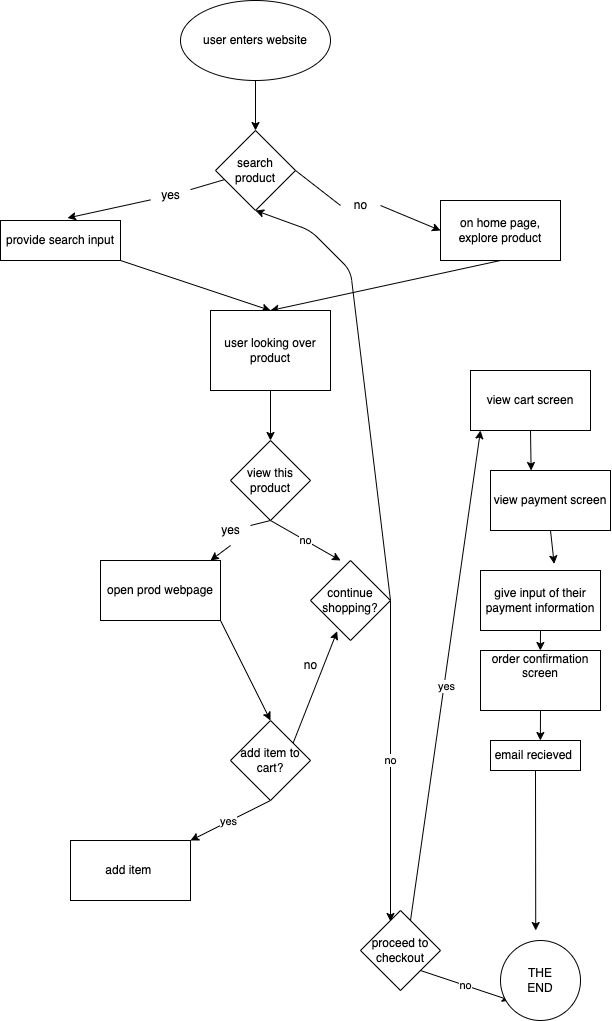

The diagram above was exported from draw.io. Its source (the exported page's mxGraphModel, read from the mxfile embedded in the PNG):
<mxGraphModel dx="1114" dy="672" grid="1" gridSize="10" guides="1" tooltips="1" connect="1" arrows="0" fold="1" page="1" pageScale="1" pageWidth="850" pageHeight="1100" math="0" shadow="0">
  <root>
    <mxCell id="0" />
    <mxCell id="1" parent="0" />
    <mxCell id="3" style="edgeStyle=none;html=1;exitX=0.5;exitY=1;exitDx=0;exitDy=0;entryX=0.5;entryY=0;entryDx=0;entryDy=0;" edge="1" parent="1" source="2" target="4">
      <mxGeometry relative="1" as="geometry">
        <mxPoint x="145" y="160" as="targetPoint" />
      </mxGeometry>
    </mxCell>
    <mxCell id="2" value="user enters website" style="ellipse;whiteSpace=wrap;html=1;" vertex="1" parent="1">
      <mxGeometry x="320" y="20" width="150" height="80" as="geometry" />
    </mxCell>
    <mxCell id="5" style="edgeStyle=none;html=1;startArrow=none;entryX=0.558;entryY=-0.062;entryDx=0;entryDy=0;entryPerimeter=0;" edge="1" parent="1" source="6" target="7">
      <mxGeometry relative="1" as="geometry">
        <mxPoint x="145" y="290" as="targetPoint" />
      </mxGeometry>
    </mxCell>
    <mxCell id="8" style="edgeStyle=none;html=1;exitX=1;exitY=0.5;exitDx=0;exitDy=0;entryX=0;entryY=0.5;entryDx=0;entryDy=0;startArrow=none;" edge="1" parent="1" source="9" target="10">
      <mxGeometry relative="1" as="geometry">
        <mxPoint x="260" y="200" as="targetPoint" />
      </mxGeometry>
    </mxCell>
    <mxCell id="4" value="search product" style="rhombus;whiteSpace=wrap;html=1;" vertex="1" parent="1">
      <mxGeometry x="355" y="150" width="80" height="80" as="geometry" />
    </mxCell>
    <mxCell id="12" style="edgeStyle=none;html=1;entryX=0.5;entryY=0;entryDx=0;entryDy=0;" edge="1" parent="1" source="7" target="11">
      <mxGeometry relative="1" as="geometry" />
    </mxCell>
    <mxCell id="7" value="provide search input" style="whiteSpace=wrap;html=1;" vertex="1" parent="1">
      <mxGeometry x="140" y="240" width="120" height="40" as="geometry" />
    </mxCell>
    <mxCell id="17" style="edgeStyle=none;html=1;exitX=0.5;exitY=1;exitDx=0;exitDy=0;entryX=0.5;entryY=0;entryDx=0;entryDy=0;" edge="1" parent="1" source="10" target="11">
      <mxGeometry relative="1" as="geometry" />
    </mxCell>
    <mxCell id="10" value="on home page, explore product&lt;br&gt;" style="whiteSpace=wrap;html=1;" vertex="1" parent="1">
      <mxGeometry x="580" y="220" width="120" height="60" as="geometry" />
    </mxCell>
    <mxCell id="18" style="edgeStyle=none;html=1;" edge="1" parent="1" source="11">
      <mxGeometry relative="1" as="geometry">
        <mxPoint x="410" y="460" as="targetPoint" />
      </mxGeometry>
    </mxCell>
    <mxCell id="11" value="user looking over product&lt;br&gt;" style="whiteSpace=wrap;html=1;" vertex="1" parent="1">
      <mxGeometry x="350" y="330" width="120" height="80" as="geometry" />
    </mxCell>
    <mxCell id="14" value="" style="edgeStyle=none;html=1;exitX=1;exitY=0.5;exitDx=0;exitDy=0;entryX=0;entryY=0.5;entryDx=0;entryDy=0;endArrow=none;" edge="1" parent="1" source="4" target="9">
      <mxGeometry relative="1" as="geometry">
        <mxPoint x="320" y="260" as="targetPoint" />
        <mxPoint x="180" y="205" as="sourcePoint" />
      </mxGeometry>
    </mxCell>
    <mxCell id="9" value="no" style="text;html=1;align=center;verticalAlign=middle;resizable=0;points=[];autosize=1;strokeColor=none;fillColor=none;" vertex="1" parent="1">
      <mxGeometry x="480" y="210" width="40" height="30" as="geometry" />
    </mxCell>
    <mxCell id="15" value="" style="edgeStyle=none;html=1;endArrow=none;" edge="1" parent="1" source="4" target="6">
      <mxGeometry relative="1" as="geometry">
        <mxPoint x="145" y="290" as="targetPoint" />
        <mxPoint x="142.22222222222217" y="242.77777777777783" as="sourcePoint" />
      </mxGeometry>
    </mxCell>
    <mxCell id="6" value="yes" style="text;html=1;align=center;verticalAlign=middle;resizable=0;points=[];autosize=1;strokeColor=none;fillColor=none;" vertex="1" parent="1">
      <mxGeometry x="290" y="200" width="40" height="30" as="geometry" />
    </mxCell>
    <mxCell id="21" style="edgeStyle=none;html=1;exitX=0.5;exitY=1;exitDx=0;exitDy=0;startArrow=none;" edge="1" parent="1" source="26">
      <mxGeometry relative="1" as="geometry">
        <mxPoint x="350" y="580" as="targetPoint" />
      </mxGeometry>
    </mxCell>
    <mxCell id="23" value="no" style="edgeStyle=none;html=1;exitX=0.5;exitY=1;exitDx=0;exitDy=0;" edge="1" parent="1" source="19">
      <mxGeometry relative="1" as="geometry">
        <mxPoint x="480" y="580" as="targetPoint" />
      </mxGeometry>
    </mxCell>
    <mxCell id="19" value="view this product" style="rhombus;whiteSpace=wrap;html=1;" vertex="1" parent="1">
      <mxGeometry x="370" y="460" width="80" height="80" as="geometry" />
    </mxCell>
    <mxCell id="27" style="edgeStyle=none;html=1;exitX=1;exitY=1;exitDx=0;exitDy=0;" edge="1" parent="1" source="22">
      <mxGeometry relative="1" as="geometry">
        <mxPoint x="410" y="740" as="targetPoint" />
      </mxGeometry>
    </mxCell>
    <mxCell id="22" value="open prod webpage" style="whiteSpace=wrap;html=1;" vertex="1" parent="1">
      <mxGeometry x="240" y="580" width="120" height="60" as="geometry" />
    </mxCell>
    <mxCell id="36" style="edgeStyle=none;html=1;exitX=1;exitY=0.5;exitDx=0;exitDy=0;entryX=0.5;entryY=1;entryDx=0;entryDy=0;" edge="1" parent="1" source="24" target="4">
      <mxGeometry relative="1" as="geometry">
        <Array as="points">
          <mxPoint x="490" y="290" />
          <mxPoint x="450" y="250" />
        </Array>
      </mxGeometry>
    </mxCell>
    <mxCell id="37" value="no&lt;br&gt;" style="edgeStyle=none;html=1;exitX=1;exitY=0.5;exitDx=0;exitDy=0;" edge="1" parent="1" source="24">
      <mxGeometry relative="1" as="geometry">
        <mxPoint x="530" y="941" as="targetPoint" />
      </mxGeometry>
    </mxCell>
    <mxCell id="24" value="continue shopping?" style="rhombus;whiteSpace=wrap;html=1;" vertex="1" parent="1">
      <mxGeometry x="450" y="580" width="80" height="80" as="geometry" />
    </mxCell>
    <mxCell id="25" value="" style="edgeStyle=none;html=1;exitX=0.5;exitY=1;exitDx=0;exitDy=0;endArrow=none;" edge="1" parent="1" source="19" target="26">
      <mxGeometry relative="1" as="geometry">
        <mxPoint x="350" y="580" as="targetPoint" />
        <mxPoint x="410" y="540" as="sourcePoint" />
      </mxGeometry>
    </mxCell>
    <mxCell id="26" value="yes" style="text;html=1;align=center;verticalAlign=middle;resizable=0;points=[];autosize=1;strokeColor=none;fillColor=none;" vertex="1" parent="1">
      <mxGeometry x="350" y="535" width="40" height="30" as="geometry" />
    </mxCell>
    <mxCell id="29" style="edgeStyle=none;html=1;exitX=0.5;exitY=1;exitDx=0;exitDy=0;" edge="1" parent="1" source="28">
      <mxGeometry relative="1" as="geometry">
        <mxPoint x="330" y="860" as="targetPoint" />
      </mxGeometry>
    </mxCell>
    <mxCell id="30" value="yes&lt;br&gt;" style="edgeLabel;html=1;align=center;verticalAlign=middle;resizable=0;points=[];" vertex="1" connectable="0" parent="29">
      <mxGeometry x="0.06" y="-1" relative="1" as="geometry">
        <mxPoint as="offset" />
      </mxGeometry>
    </mxCell>
    <mxCell id="31" style="edgeStyle=none;html=1;exitX=0.5;exitY=1;exitDx=0;exitDy=0;entryX=0.333;entryY=0.885;entryDx=0;entryDy=0;entryPerimeter=0;" edge="1" parent="1" source="28" target="24">
      <mxGeometry relative="1" as="geometry">
        <mxPoint x="480" y="860" as="targetPoint" />
      </mxGeometry>
    </mxCell>
    <mxCell id="28" value="add item to cart?&lt;br&gt;" style="rhombus;whiteSpace=wrap;html=1;" vertex="1" parent="1">
      <mxGeometry x="370" y="740" width="80" height="80" as="geometry" />
    </mxCell>
    <mxCell id="32" value="no&lt;br&gt;" style="text;html=1;align=center;verticalAlign=middle;resizable=0;points=[];autosize=1;strokeColor=none;fillColor=none;" vertex="1" parent="1">
      <mxGeometry x="430" y="670" width="40" height="30" as="geometry" />
    </mxCell>
    <mxCell id="34" value="add item&amp;nbsp;" style="whiteSpace=wrap;html=1;" vertex="1" parent="1">
      <mxGeometry x="210" y="860" width="120" height="60" as="geometry" />
    </mxCell>
    <mxCell id="40" style="edgeStyle=none;html=1;exitX=0.5;exitY=1;exitDx=0;exitDy=0;" edge="1" parent="1" source="38">
      <mxGeometry relative="1" as="geometry">
        <mxPoint x="620" y="450" as="targetPoint" />
      </mxGeometry>
    </mxCell>
    <mxCell id="50" value="yes&lt;br&gt;" style="edgeLabel;html=1;align=center;verticalAlign=middle;resizable=0;points=[];" vertex="1" connectable="0" parent="40">
      <mxGeometry x="0.0906" y="-2" relative="1" as="geometry">
        <mxPoint y="1" as="offset" />
      </mxGeometry>
    </mxCell>
    <mxCell id="51" value="no&lt;br&gt;" style="edgeStyle=none;html=1;exitX=1;exitY=1;exitDx=0;exitDy=0;" edge="1" parent="1" source="38">
      <mxGeometry relative="1" as="geometry">
        <mxPoint x="650" y="1020" as="targetPoint" />
      </mxGeometry>
    </mxCell>
    <mxCell id="38" value="proceed to checkout&lt;br&gt;" style="rhombus;whiteSpace=wrap;html=1;" vertex="1" parent="1">
      <mxGeometry x="500" y="930" width="80" height="80" as="geometry" />
    </mxCell>
    <mxCell id="42" style="edgeStyle=none;html=1;exitX=0.5;exitY=1;exitDx=0;exitDy=0;" edge="1" parent="1" source="41">
      <mxGeometry relative="1" as="geometry">
        <mxPoint x="670.6153846153845" y="490" as="targetPoint" />
      </mxGeometry>
    </mxCell>
    <mxCell id="41" value="view cart screen" style="whiteSpace=wrap;html=1;" vertex="1" parent="1">
      <mxGeometry x="610" y="390" width="120" height="60" as="geometry" />
    </mxCell>
    <mxCell id="44" style="edgeStyle=none;html=1;entryX=0.614;entryY=-0.11;entryDx=0;entryDy=0;entryPerimeter=0;" edge="1" parent="1" target="45">
      <mxGeometry relative="1" as="geometry">
        <mxPoint x="690.6153846153845" y="600" as="targetPoint" />
        <mxPoint x="690" y="550" as="sourcePoint" />
      </mxGeometry>
    </mxCell>
    <mxCell id="43" value="view payment screen" style="whiteSpace=wrap;html=1;" vertex="1" parent="1">
      <mxGeometry x="630" y="490" width="120" height="60" as="geometry" />
    </mxCell>
    <mxCell id="46" style="edgeStyle=none;html=1;exitX=0.5;exitY=1;exitDx=0;exitDy=0;" edge="1" parent="1" source="45">
      <mxGeometry relative="1" as="geometry">
        <mxPoint x="679.8461538461538" y="670" as="targetPoint" />
      </mxGeometry>
    </mxCell>
    <mxCell id="45" value="give input of their payment information" style="whiteSpace=wrap;html=1;" vertex="1" parent="1">
      <mxGeometry x="620" y="590" width="120" height="60" as="geometry" />
    </mxCell>
    <mxCell id="48" style="edgeStyle=none;html=1;exitX=0.5;exitY=1;exitDx=0;exitDy=0;" edge="1" parent="1" source="47">
      <mxGeometry relative="1" as="geometry">
        <mxPoint x="679.8461538461538" y="760" as="targetPoint" />
      </mxGeometry>
    </mxCell>
    <mxCell id="47" value="order confirmation screen&lt;br&gt;&lt;br&gt;&amp;nbsp;" style="whiteSpace=wrap;html=1;" vertex="1" parent="1">
      <mxGeometry x="620" y="670" width="120" height="60" as="geometry" />
    </mxCell>
    <mxCell id="53" style="edgeStyle=none;html=1;exitX=0.5;exitY=1;exitDx=0;exitDy=0;" edge="1" parent="1" source="49">
      <mxGeometry relative="1" as="geometry">
        <mxPoint x="675.2307692307693" y="949.9999999999998" as="targetPoint" />
      </mxGeometry>
    </mxCell>
    <mxCell id="49" value="email recieved&amp;nbsp;&lt;br&gt;" style="whiteSpace=wrap;html=1;" vertex="1" parent="1">
      <mxGeometry x="630" y="760" width="90" height="30" as="geometry" />
    </mxCell>
    <mxCell id="52" value="THE &lt;br&gt;END" style="ellipse;whiteSpace=wrap;html=1;" vertex="1" parent="1">
      <mxGeometry x="640" y="960" width="80" height="80" as="geometry" />
    </mxCell>
  </root>
</mxGraphModel>